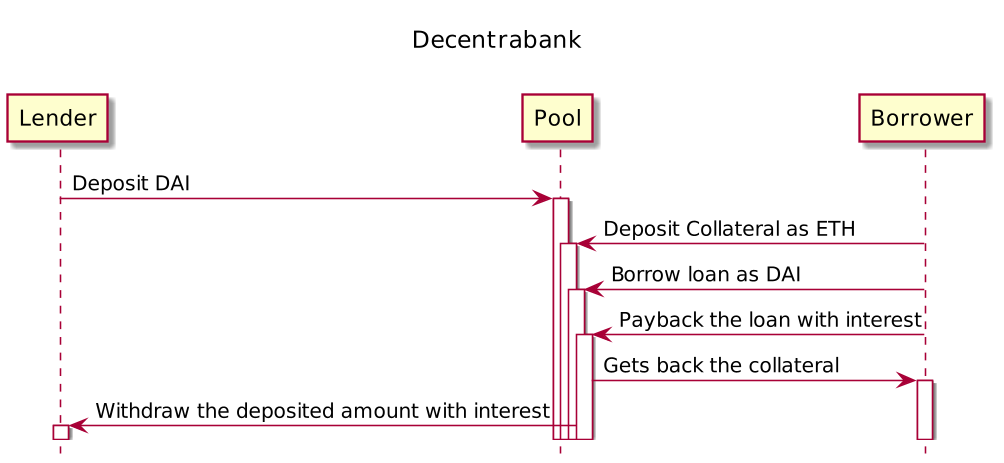

The diagram above was rendered by PlantUML. Its source (embedded in the PNG):
@startuml
' List order

hide footbox
center header \n<font color=black size=15>Decentrabank</font> \n\n

skinparam dpi 150
skinparam sequence {

}

Lender -> "Pool": Deposit DAI
activate "Pool"


Borrower -> "Pool": Deposit Collateral as ETH
activate "Pool"

Borrower-> "Pool": Borrow loan as DAI
activate "Pool"

Borrower-> "Pool": Payback the loan with interest
activate "Pool"

Pool -> "Borrower": Gets back the collateral
activate "Borrower"

Pool -> "Lender" : Withdraw the deposited amount with interest
activate "Lender"
@enduml